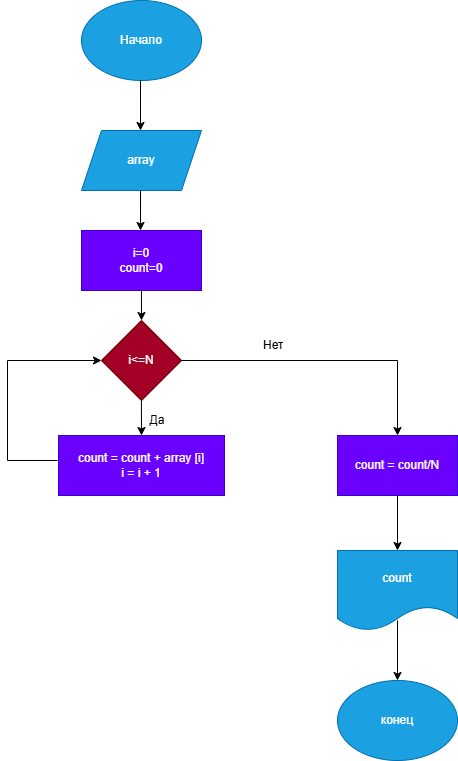

The diagram above was exported from draw.io. Its source (the exported page's mxGraphModel, read from the mxfile embedded in the PNG):
<mxGraphModel dx="1118" dy="832" grid="1" gridSize="10" guides="1" tooltips="1" connect="1" arrows="1" fold="1" page="1" pageScale="1" pageWidth="827" pageHeight="1169" math="0" shadow="0">
  <root>
    <mxCell id="0" />
    <mxCell id="1" parent="0" />
    <mxCell id="rexSxGFlSnJrkJX09f2I-1" parent="1" style="ellipse;whiteSpace=wrap;html=1;fillColor=#1ba1e2;fontColor=#ffffff;strokeColor=#006EAF;" value="Начало" vertex="1">
      <mxGeometry height="80" width="120" x="354" y="110" as="geometry" />
    </mxCell>
    <mxCell id="rexSxGFlSnJrkJX09f2I-2" parent="1" style="shape=parallelogram;perimeter=parallelogramPerimeter;whiteSpace=wrap;html=1;fixedSize=1;fillColor=#1ba1e2;fontColor=#ffffff;strokeColor=#006EAF;" value="array" vertex="1">
      <mxGeometry height="60" width="120" x="354" y="240" as="geometry" />
    </mxCell>
    <mxCell id="rexSxGFlSnJrkJX09f2I-3" parent="1" style="rounded=0;whiteSpace=wrap;html=1;fillColor=#6a00ff;fontColor=#ffffff;strokeColor=#3700CC;" value="i=0&lt;div&gt;count=0&lt;/div&gt;" vertex="1">
      <mxGeometry height="60" width="120" x="354" y="340" as="geometry" />
    </mxCell>
    <mxCell id="rexSxGFlSnJrkJX09f2I-4" parent="1" style="rhombus;whiteSpace=wrap;html=1;fillColor=#a20025;fontColor=#ffffff;strokeColor=#6F0000;" value="i&amp;lt;=N" vertex="1">
      <mxGeometry height="80" width="80" x="374" y="430" as="geometry" />
    </mxCell>
    <mxCell id="rexSxGFlSnJrkJX09f2I-5" parent="1" style="rounded=0;whiteSpace=wrap;html=1;fillColor=#6a00ff;fontColor=#ffffff;strokeColor=#3700CC;" value="count = count + array [i]&lt;div&gt;i = i + 1&lt;/div&gt;" vertex="1">
      <mxGeometry height="60" width="166" x="331" y="545" as="geometry" />
    </mxCell>
    <mxCell id="rexSxGFlSnJrkJX09f2I-6" parent="1" style="shape=document;whiteSpace=wrap;html=1;boundedLbl=1;fillColor=#1ba1e2;fontColor=#ffffff;strokeColor=#006EAF;" value="count" vertex="1">
      <mxGeometry height="80" width="120" x="610" y="660" as="geometry" />
    </mxCell>
    <mxCell id="rexSxGFlSnJrkJX09f2I-10" parent="1" style="ellipse;whiteSpace=wrap;html=1;fillColor=#1ba1e2;fontColor=#ffffff;strokeColor=#006EAF;" value="конец" vertex="1">
      <mxGeometry height="80" width="120" x="610" y="790" as="geometry" />
    </mxCell>
    <mxCell id="rexSxGFlSnJrkJX09f2I-12" edge="1" parent="1" style="endArrow=classic;html=1;rounded=0;" value="">
      <mxGeometry height="50" relative="1" width="50" as="geometry">
        <mxPoint x="413" y="190" as="sourcePoint" />
        <mxPoint x="413" y="240" as="targetPoint" />
      </mxGeometry>
    </mxCell>
    <mxCell id="rexSxGFlSnJrkJX09f2I-14" edge="1" parent="1" source="rexSxGFlSnJrkJX09f2I-2" style="endArrow=classic;html=1;rounded=0;exitX=0.492;exitY=1;exitDx=0;exitDy=0;exitPerimeter=0;" value="">
      <mxGeometry height="50" relative="1" width="50" as="geometry">
        <mxPoint x="413" y="310" as="sourcePoint" />
        <mxPoint x="413" y="340" as="targetPoint" />
      </mxGeometry>
    </mxCell>
    <mxCell id="rexSxGFlSnJrkJX09f2I-15" edge="1" parent="1" style="endArrow=classic;html=1;rounded=0;" value="">
      <mxGeometry height="50" relative="1" width="50" as="geometry">
        <mxPoint x="413.93" y="400" as="sourcePoint" />
        <mxPoint x="414" y="430" as="targetPoint" />
      </mxGeometry>
    </mxCell>
    <mxCell id="rexSxGFlSnJrkJX09f2I-16" edge="1" parent="1" style="endArrow=classic;html=1;rounded=0;" target="rexSxGFlSnJrkJX09f2I-5" value="">
      <mxGeometry height="50" relative="1" width="50" as="geometry">
        <mxPoint x="413.93" y="510" as="sourcePoint" />
        <mxPoint x="413.93" y="560" as="targetPoint" />
      </mxGeometry>
    </mxCell>
    <mxCell id="rexSxGFlSnJrkJX09f2I-19" parent="1" style="text;html=1;whiteSpace=wrap;strokeColor=none;fillColor=none;align=center;verticalAlign=middle;rounded=0;" value="Да" vertex="1">
      <mxGeometry height="30" width="60" x="400" y="515" as="geometry" />
    </mxCell>
    <mxCell id="rexSxGFlSnJrkJX09f2I-40" edge="1" parent="1" source="rexSxGFlSnJrkJX09f2I-4" style="endArrow=none;html=1;rounded=0;edgeStyle=orthogonalEdgeStyle;exitX=0;exitY=0.5;exitDx=0;exitDy=0;endFill=0;startArrow=classic;startFill=1;" value="">
      <mxGeometry height="50" relative="1" width="50" as="geometry">
        <Array as="points">
          <mxPoint x="280" y="470" />
          <mxPoint x="280" y="570" />
        </Array>
        <mxPoint x="370" y="470" as="sourcePoint" />
        <mxPoint x="330" y="570" as="targetPoint" />
      </mxGeometry>
    </mxCell>
    <mxCell id="rexSxGFlSnJrkJX09f2I-42" edge="1" parent="1" style="endArrow=classic;html=1;rounded=0;edgeStyle=orthogonalEdgeStyle;startArrow=none;startFill=0;endFill=1;" value="">
      <mxGeometry height="50" relative="1" width="50" as="geometry">
        <Array as="points">
          <mxPoint x="454" y="470" />
          <mxPoint x="670" y="470" />
        </Array>
        <mxPoint x="454" y="470" as="sourcePoint" />
        <mxPoint x="670" y="545" as="targetPoint" />
      </mxGeometry>
    </mxCell>
    <mxCell id="rexSxGFlSnJrkJX09f2I-43" parent="1" style="text;strokeColor=none;fillColor=none;align=left;verticalAlign=middle;spacingLeft=4;spacingRight=4;overflow=hidden;points=[[0,0.5],[1,0.5]];portConstraint=eastwest;rotatable=0;whiteSpace=wrap;html=1;" value="Нет" vertex="1">
      <mxGeometry height="30" width="80" x="530" y="440" as="geometry" />
    </mxCell>
    <mxCell id="rexSxGFlSnJrkJX09f2I-44" edge="1" parent="1" source="rexSxGFlSnJrkJX09f2I-6" style="endArrow=classic;html=1;rounded=0;entryX=0.5;entryY=0;entryDx=0;entryDy=0;exitX=0.5;exitY=0.875;exitDx=0;exitDy=0;exitPerimeter=0;" target="rexSxGFlSnJrkJX09f2I-10" value="">
      <mxGeometry height="50" relative="1" width="50" as="geometry">
        <mxPoint x="670" y="820" as="sourcePoint" />
        <mxPoint x="669.8" y="685" as="targetPoint" />
      </mxGeometry>
    </mxCell>
    <mxCell id="Q77JBOa39V9JFKlURf0L-1" parent="1" style="rounded=0;whiteSpace=wrap;html=1;fillColor=#6a00ff;fontColor=#ffffff;strokeColor=#3700CC;" value="count = count/N" vertex="1">
      <mxGeometry height="60" width="120" x="610" y="545" as="geometry" />
    </mxCell>
    <mxCell id="Q77JBOa39V9JFKlURf0L-2" edge="1" parent="1" style="endArrow=classic;html=1;rounded=0;" value="">
      <mxGeometry height="50" relative="1" width="50" as="geometry">
        <mxPoint x="670" y="605" as="sourcePoint" />
        <mxPoint x="670" y="660" as="targetPoint" />
      </mxGeometry>
    </mxCell>
  </root>
</mxGraphModel>